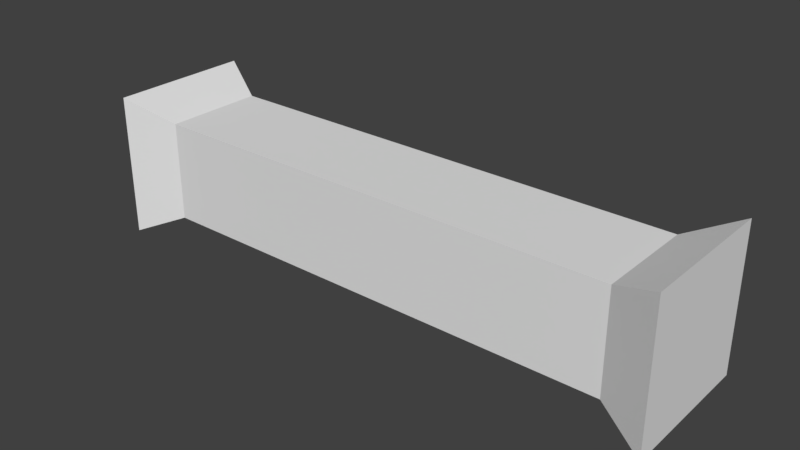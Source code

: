 # Source: pipe.blend  (saved by Blender 2.80.75; exported with 4.5.12 LTS)
import bpy
from mathutils import Matrix  # noqa: F401  (used for matrix-valued properties, if any)

bpy.ops.wm.read_factory_settings(use_empty=True)
scene = bpy.context.scene
scene.name = 'Scene'

# ---- collections
col_collection_1 = bpy.data.collections.new('Collection 1'); scene.collection.children.link(col_collection_1)

# ---- world
world_world = bpy.data.worlds.new('World'); scene.world = world_world
world_world.color = (0.05088, 0.05088, 0.05088)
world_world.use_sun_shadow = False
world_world.sun_shadow_jitter_overblur = 0.0
world_world.cycles.sampling_method = 'MANUAL'

# ---- meshes
me_cube = bpy.data.meshes.new('Cube')
me_cube.from_pydata([(0.6667, 1.0, -1.0), (0.6667, -1.0, -1.0), (-0.6667, -1.0, -1.0), (-0.6667, 1.0, -1.0), (0.6667, 1.0, 1.0), (0.6667, -1.0, 1.0), (-0.6667, -1.0, 1.0), (-0.6667, 1.0, 1.0), (-0.555, 0.7005, -0.7005), (-0.555, -0.7005, -0.7005), (-0.555, 0.7005, 0.7005), (-0.555, -0.7005, 0.7005), (0.555, 0.7005, -0.7005), (0.555, -0.7005, -0.7005), (0.555, 0.7005, 0.7005), (0.555, -0.7005, 0.7005)], [], [(8, 9, 2, 3), (10, 7, 6, 11), (0, 4, 5, 1), (9, 11, 6, 2), (2, 6, 7, 3), (10, 8, 3, 7), (4, 0, 12, 14), (1, 5, 15, 13), (4, 14, 15, 5), (0, 1, 13, 12), (11, 15, 14, 10), (9, 13, 15, 11), (10, 14, 12, 8), (8, 12, 13, 9)])
_uv = me_cube.uv_layers.new(name='UVMap')
_uv.uv.foreach_set('vector', [0.05185, 0.3981, 0.05185, 0.6406, 0.0, 0.6924, 7.223e-08, 0.3462, 0.2944, 0.3981, 0.3462, 0.3462, 0.3462, 0.6924, 0.2944, 0.6406, 0.6924, 0.6924, 0.3462, 0.6924, 0.3462, 0.3462, 0.6924, 0.3462, 0.05185, 0.6406, 0.2944, 0.6406, 0.3462, 0.6924, 0.0, 0.6924, 0.3462, 0.3462, 1.135e-07, 0.3462, 0.0, 2.167e-07, 0.3462, 0.0, 0.2944, 0.3981, 0.05185, 0.3981, 7.223e-08, 0.3462, 0.3462, 0.3462, 0.6924, 0.3462, 0.3462, 0.3462, 0.3981, 0.2944, 0.6406, 0.2944, 0.3462, 1.238e-07, 0.6924, 0.0, 0.6406, 0.05185, 0.3981, 0.05185, 0.6924, 0.3462, 0.6406, 0.2944, 0.6406, 0.05185, 0.6924, 0.0, 0.3462, 0.3462, 0.3462, 1.238e-07, 0.3981, 0.05185, 0.3981, 0.2944, 0.935, 0.0, 0.935, 0.3076, 0.6924, 0.3076, 0.6924, 4.127e-08, 0.6924, 0.6151, 0.6924, 0.3076, 0.935, 0.3076, 0.935, 0.6151, 0.6924, 0.9227, 0.6924, 0.6151, 0.935, 0.6151, 0.935, 0.9227, 0.2425, 0.6924, 0.2425, 1.0, 1.032e-08, 1.0, 0.0, 0.6924])
me_cube.materials.append(None)
me_cube.use_remesh_preserve_volume = False
me_cube.use_remesh_preserve_attributes = False
me_cube.use_mirror_vertex_groups = False
me_cube.update()

# ---- objects
ob_cube = bpy.data.objects.new('Cube', me_cube)

# ---- transforms, parenting, visibility, modifiers, constraints
ob_cube.location = (0.0, 0.0, 0.0)
ob_cube.scale = (9.0, 1.5, 1.5)
ob_cube.lock_rotations_4d = False
ob_cube.empty_display_type = 'ARROWS'
ob_cube.lineart.crease_threshold = 0.0

# ---- collection membership
col_collection_1.objects.link(ob_cube)

# ---- scene / render settings (as saved in the file)
scene.frame_start = 1; scene.frame_end = 250; scene.frame_set(1)
scene.render.engine = 'BLENDER_EEVEE_NEXT'
scene.render.resolution_percentage = 50
scene.render.dither_intensity = 0.0
scene.cycles.use_denoising = False
scene.cycles.samples = 128
scene.cycles.sampling_pattern = 'TABULATED_SOBOL'
scene.cycles.use_adaptive_sampling = False
scene.cycles.use_light_tree = False
scene.cycles.blur_glossy = 0.0
scene.cycles.sample_clamp_indirect = 0.0
scene.view_settings.view_transform = 'Standard'
scene.unit_settings.scale_length = 0.01
bpy.context.view_layer.update()

# ---- added for rendering (the .blend has no active camera and no usable light): camera, sun
cam_auto = bpy.data.cameras.new('AutoCamera')
cam_auto.lens = 50.0
cam_auto.sensor_width = 36.0
cam_auto.clip_end = 1000.0
ob_auto_camera = bpy.data.objects.new('AutoCamera', cam_auto)
scene.collection.objects.link(ob_auto_camera)
ob_auto_camera.location = (11.7762, -14.1314, 9.42095)
ob_auto_camera.rotation_euler = (1.09748, -7.21219e-08, 0.694738)
scene.camera = ob_auto_camera
light_auto_sun = bpy.data.lights.new('AutoSun', 'SUN')
light_auto_sun.energy = 3.0
light_auto_sun.angle = 0.0523599
ob_auto_sun = bpy.data.objects.new('AutoSun', light_auto_sun)
scene.collection.objects.link(ob_auto_sun)
ob_auto_sun.rotation_euler = (0.872665, 0.174533, 0.523599)
bpy.context.view_layer.update()
